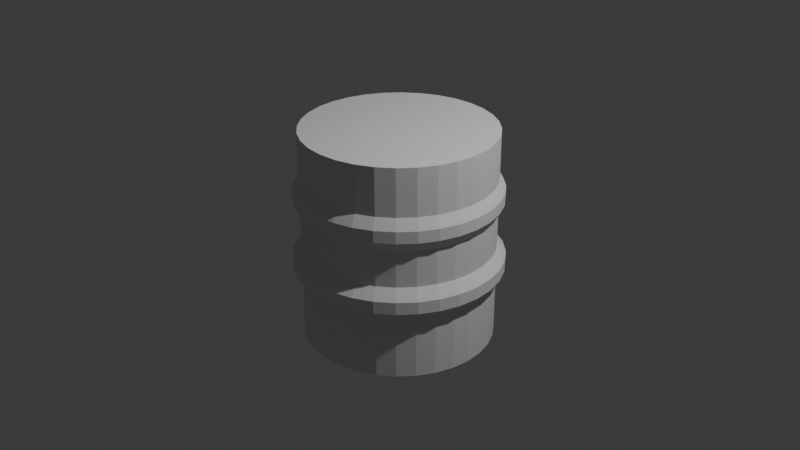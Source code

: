 # Source: Barrel.blend  (saved by Blender 4.0.36; exported with 4.5.12 LTS)
import bpy
from mathutils import Matrix  # noqa: F401  (used for matrix-valued properties, if any)

bpy.ops.wm.read_factory_settings(use_empty=True)
scene = bpy.context.scene
scene.name = 'Scene'

# ---- collections
col_collection = bpy.data.collections.new('Collection'); scene.collection.children.link(col_collection)

# ---- world
world_world = bpy.data.worlds.new('World'); scene.world = world_world
world_world.use_nodes = True; world_world.node_tree.nodes.clear()
_N = world_world.node_tree.nodes; _L = world_world.node_tree.links
n0 = _N.new('ShaderNodeOutputWorld'); n0.name = 'World Output'; n0.location = (300, 300)
n1 = _N.new('ShaderNodeBackground'); n1.name = 'Background'; n1.location = (10, 300)
n1.inputs[0].default_value = (0.05088, 0.05088, 0.05088, 1.0)
_L.new(n1.outputs[0], n0.inputs[0])
n0.is_active_output = True
world_world.color = (0.05088, 0.05088, 0.05088)
world_world.use_sun_shadow = False
world_world.sun_shadow_jitter_overblur = 0.0

# ---- cameras
cam_camera = bpy.data.cameras.new('Camera')
cam_camera.clip_end = 100.0
cam_camera.ortho_scale = 7.314

# ---- lights
light_light = bpy.data.lights.new('Light', 'POINT')
light_light.transmission_factor = 0.0
light_light.use_soft_falloff = False
light_light.energy = 1000.0
light_light.shadow_soft_size = 0.1
light_light.shadow_maximum_resolution = 0.006
light_light.use_absolute_resolution = True

# ---- meshes
me_cylinder = bpy.data.meshes.new('Cylinder')
me_cylinder.from_pydata([(0.0, 1.0, -1.237), (0.0, 1.0, 0.9923), (0.1951, 0.9808, -1.237), (0.1951, 0.9808, 0.9923), (0.3827, 0.9239, -1.237), (0.3827, 0.9239, 0.9923), (0.5556, 0.8315, -1.237), (0.5556, 0.8315, 0.9923), (0.7071, 0.7071, -1.237), (0.7071, 0.7071, 0.9923), (0.8315, 0.5556, -1.237), (0.8315, 0.5556, 0.9923), (0.9239, 0.3827, -1.237), (0.9239, 0.3827, 0.9923), (0.9808, 0.1951, -1.237), (0.9808, 0.1951, 0.9923), (1.0, 0.0, -1.237), (1.0, 0.0, 0.9923), (0.9808, -0.1951, -1.237), (0.9808, -0.1951, 0.9923), (0.9239, -0.3827, -1.237), (0.9239, -0.3827, 0.9923), (0.8315, -0.5556, -1.237), (0.8315, -0.5556, 0.9923), (0.7071, -0.7071, -1.237), (0.7071, -0.7071, 0.9923), (0.5556, -0.8315, -1.237), (0.5556, -0.8315, 0.9923), (0.3827, -0.9239, -1.237), (0.3827, -0.9239, 0.9923), (0.1951, -0.9808, -1.237), (0.1951, -0.9808, 0.9923), (0.0, -1.0, -1.237), (0.0, -1.0, 0.9923), (-0.1951, -0.9808, -1.237), (-0.1951, -0.9808, 0.9923), (-0.3827, -0.9239, -1.237), (-0.3827, -0.9239, 0.9923), (-0.5556, -0.8315, -1.237), (-0.5556, -0.8315, 0.9923), (-0.7071, -0.7071, -1.237), (-0.7071, -0.7071, 0.9923), (-0.8315, -0.5556, -1.237), (-0.8315, -0.5556, 0.9923), (-0.9239, -0.3827, -1.237), (-0.9239, -0.3827, 0.9923), (-0.9808, -0.1951, -1.237), (-0.9808, -0.1951, 0.9923), (-1.0, 0.0, -1.237), (-1.0, 0.0, 0.9923), (-0.9808, 0.1951, -1.237), (-0.9808, 0.1951, 0.9923), (-0.9239, 0.3827, -1.237), (-0.9239, 0.3827, 0.9923), (-0.8315, 0.5556, -1.237), (-0.8315, 0.5556, 0.9923), (-0.7071, 0.7071, -1.237), (-0.7071, 0.7071, 0.9923), (-0.5556, 0.8315, -1.237), (-0.5556, 0.8315, 0.9923), (-0.3827, 0.9239, -1.237), (-0.3827, 0.9239, 0.9923), (-0.1951, 0.9808, -1.237), (-0.1951, 0.9808, 0.9923), (0.0, 1.0, -0.5931), (0.0, 1.0, -0.2344), (0.0, 1.0, 0.1469), (0.0, 1.0, 0.4968), (0.1951, 0.9808, 0.4968), (0.1951, 0.9808, 0.1469), (0.1951, 0.9808, -0.2344), (0.1951, 0.9808, -0.5931), (0.3827, 0.9239, 0.4968), (0.3827, 0.9239, 0.1469), (0.3827, 0.9239, -0.2344), (0.3827, 0.9239, -0.5931), (0.5556, 0.8315, 0.4968), (0.5556, 0.8315, 0.1469), (0.5556, 0.8315, -0.2344), (0.5556, 0.8315, -0.5931), (0.7071, 0.7071, 0.4968), (0.7071, 0.7071, 0.1469), (0.7071, 0.7071, -0.2344), (0.7071, 0.7071, -0.5931), (0.8315, 0.5556, 0.4968), (0.8315, 0.5556, 0.1469), (0.8315, 0.5556, -0.2344), (0.8315, 0.5556, -0.5931), (0.9239, 0.3827, 0.4968), (0.9239, 0.3827, 0.1469), (0.9239, 0.3827, -0.2344), (0.9239, 0.3827, -0.5931), (0.9808, 0.1951, 0.4968), (0.9808, 0.1951, 0.1469), (0.9808, 0.1951, -0.2344), (0.9808, 0.1951, -0.5931), (1.0, 0.0, 0.4968), (1.0, 0.0, 0.1469), (1.0, 0.0, -0.2344), (1.0, 0.0, -0.5931), (0.9808, -0.1951, 0.4968), (0.9808, -0.1951, 0.1469), (0.9808, -0.1951, -0.2344), (0.9808, -0.1951, -0.5931), (0.9239, -0.3827, 0.4968), (0.9239, -0.3827, 0.1469), (0.9239, -0.3827, -0.2344), (0.9239, -0.3827, -0.5931), (0.8315, -0.5556, 0.4968), (0.8315, -0.5556, 0.1469), (0.8315, -0.5556, -0.2344), (0.8315, -0.5556, -0.5931), (0.7071, -0.7071, 0.4968), (0.7071, -0.7071, 0.1469), (0.7071, -0.7071, -0.2344), (0.7071, -0.7071, -0.5931), (0.5556, -0.8315, 0.4968), (0.5556, -0.8315, 0.1469), (0.5556, -0.8315, -0.2344), (0.5556, -0.8315, -0.5931), (0.3827, -0.9239, 0.4968), (0.3827, -0.9239, 0.1469), (0.3827, -0.9239, -0.2344), (0.3827, -0.9239, -0.5931), (0.1951, -0.9808, 0.4968), (0.1951, -0.9808, 0.1469), (0.1951, -0.9808, -0.2344), (0.1951, -0.9808, -0.5931), (0.0, -1.0, 0.4968), (0.0, -1.0, 0.1469), (0.0, -1.0, -0.2344), (0.0, -1.0, -0.5931), (-0.1951, -0.9808, 0.4968), (-0.1951, -0.9808, 0.1469), (-0.1951, -0.9808, -0.2344), (-0.1951, -0.9808, -0.5931), (-0.3827, -0.9239, 0.4968), (-0.3827, -0.9239, 0.1469), (-0.3827, -0.9239, -0.2344), (-0.3827, -0.9239, -0.5931), (-0.5556, -0.8315, 0.4968), (-0.5556, -0.8315, 0.1469), (-0.5556, -0.8315, -0.2344), (-0.5556, -0.8315, -0.5931), (-0.7071, -0.7071, 0.4968), (-0.7071, -0.7071, 0.1469), (-0.7071, -0.7071, -0.2344), (-0.7071, -0.7071, -0.5931), (-0.8315, -0.5556, 0.4968), (-0.8315, -0.5556, 0.1469), (-0.8315, -0.5556, -0.2344), (-0.8315, -0.5556, -0.5931), (-0.9239, -0.3827, 0.4968), (-0.9239, -0.3827, 0.1469), (-0.9239, -0.3827, -0.2344), (-0.9239, -0.3827, -0.5931), (-0.9808, -0.1951, 0.4968), (-0.9808, -0.1951, 0.1469), (-0.9808, -0.1951, -0.2344), (-0.9808, -0.1951, -0.5931), (-1.0, 0.0, 0.4968), (-1.0, 0.0, 0.1469), (-1.0, 0.0, -0.2344), (-1.0, 0.0, -0.5931), (-0.9808, 0.1951, 0.4968), (-0.9808, 0.1951, 0.1469), (-0.9808, 0.1951, -0.2344), (-0.9808, 0.1951, -0.5931), (-0.9239, 0.3827, 0.4968), (-0.9239, 0.3827, 0.1469), (-0.9239, 0.3827, -0.2344), (-0.9239, 0.3827, -0.5931), (-0.8315, 0.5556, 0.4968), (-0.8315, 0.5556, 0.1469), (-0.8315, 0.5556, -0.2344), (-0.8315, 0.5556, -0.5931), (-0.7071, 0.7071, 0.4968), (-0.7071, 0.7071, 0.1469), (-0.7071, 0.7071, -0.2344), (-0.7071, 0.7071, -0.5931), (-0.5556, 0.8315, 0.4968), (-0.5556, 0.8315, 0.1469), (-0.5556, 0.8315, -0.2344), (-0.5556, 0.8315, -0.5931), (-0.3827, 0.9239, 0.4968), (-0.3827, 0.9239, 0.1469), (-0.3827, 0.9239, -0.2344), (-0.3827, 0.9239, -0.5931), (-0.1951, 0.9808, 0.4968), (-0.1951, 0.9808, 0.1469), (-0.1951, 0.9808, -0.2344), (-0.1951, 0.9808, -0.5931), (-1.114e-09, 1.092, -0.4791), (-1.114e-09, 1.092, -0.3485), (0.213, 1.071, -0.3485), (0.213, 1.071, -0.4791), (0.4179, 1.009, -0.3485), (0.4179, 1.009, -0.4791), (0.6067, 0.908, -0.3485), (0.6067, 0.908, -0.4791), (0.7722, 0.7722, -0.3485), (0.7722, 0.7722, -0.4791), (0.908, 0.6067, -0.3485), (0.908, 0.6067, -0.4791), (1.009, 0.4179, -0.3485), (1.009, 0.4179, -0.4791), (1.071, 0.213, -0.3485), (1.071, 0.213, -0.4791), (1.092, -1.714e-10, -0.3485), (1.092, -1.714e-10, -0.4791), (1.071, -0.213, -0.3485), (1.071, -0.213, -0.4791), (1.009, -0.4179, -0.3485), (1.009, -0.4179, -0.4791), (0.908, -0.6067, -0.3485), (0.908, -0.6067, -0.4791), (0.7722, -0.7722, -0.3485), (0.7722, -0.7722, -0.4791), (0.6067, -0.908, -0.3485), (0.6067, -0.908, -0.4791), (0.4179, -1.009, -0.3485), (0.4179, -1.009, -0.4791), (0.213, -1.071, -0.3485), (0.213, -1.071, -0.4791), (-1.114e-09, -1.092, -0.3485), (-1.114e-09, -1.092, -0.4791), (-0.213, -1.071, -0.3485), (-0.213, -1.071, -0.4791), (-0.4179, -1.009, -0.3485), (-0.4179, -1.009, -0.4791), (-0.6067, -0.908, -0.3485), (-0.6067, -0.908, -0.4791), (-0.7722, -0.7722, -0.3485), (-0.7722, -0.7722, -0.4791), (-0.908, -0.6067, -0.3485), (-0.908, -0.6067, -0.4791), (-1.009, -0.4179, -0.3485), (-1.009, -0.4179, -0.4791), (-1.071, -0.213, -0.3485), (-1.071, -0.213, -0.4791), (-1.092, -1.714e-10, -0.3485), (-1.092, -1.714e-10, -0.4791), (-1.071, 0.213, -0.3485), (-1.071, 0.213, -0.4791), (-1.009, 0.4179, -0.3485), (-1.009, 0.4179, -0.4791), (-0.908, 0.6067, -0.3485), (-0.908, 0.6067, -0.4791), (-0.7722, 0.7722, -0.3485), (-0.7722, 0.7722, -0.4791), (-0.6067, 0.908, -0.3485), (-0.6067, 0.908, -0.4791), (-0.4179, 1.009, -0.3485), (-0.4179, 1.009, -0.4791), (-0.213, 1.071, -0.3485), (-0.213, 1.071, -0.4791), (-7.963e-10, 1.066, 0.2597), (-7.963e-10, 1.066, 0.384), (0.2079, 1.045, 0.384), (0.2079, 1.045, 0.2597), (0.4079, 0.9846, 0.384), (0.4079, 0.9846, 0.2597), (0.5921, 0.8862, 0.384), (0.5921, 0.8862, 0.2597), (0.7536, 0.7536, 0.384), (0.7536, 0.7536, 0.2597), (0.8862, 0.5921, 0.384), (0.8862, 0.5921, 0.2597), (0.9846, 0.4079, 0.384), (0.9846, 0.4079, 0.2597), (1.045, 0.2079, 0.384), (1.045, 0.2079, 0.2597), (1.066, -1.225e-10, 0.384), (1.066, -1.225e-10, 0.2597), (1.045, -0.2079, 0.384), (1.045, -0.2079, 0.2597), (0.9846, -0.4079, 0.384), (0.9846, -0.4079, 0.2597), (0.8862, -0.5921, 0.384), (0.8862, -0.5921, 0.2597), (0.7536, -0.7536, 0.384), (0.7536, -0.7536, 0.2597), (0.5921, -0.8862, 0.384), (0.5921, -0.8862, 0.2597), (0.4079, -0.9846, 0.384), (0.4079, -0.9846, 0.2597), (0.2079, -1.045, 0.384), (0.2079, -1.045, 0.2597), (-7.963e-10, -1.066, 0.384), (-7.963e-10, -1.066, 0.2597), (-0.2079, -1.045, 0.384), (-0.2079, -1.045, 0.2597), (-0.4079, -0.9846, 0.384), (-0.4079, -0.9846, 0.2597), (-0.5921, -0.8862, 0.384), (-0.5921, -0.8862, 0.2597), (-0.7536, -0.7536, 0.384), (-0.7536, -0.7536, 0.2597), (-0.8862, -0.5921, 0.384), (-0.8862, -0.5921, 0.2597), (-0.9846, -0.4079, 0.384), (-0.9846, -0.4079, 0.2597), (-1.045, -0.2079, 0.384), (-1.045, -0.2079, 0.2597), (-1.066, -1.225e-10, 0.384), (-1.066, -1.225e-10, 0.2597), (-1.045, 0.2079, 0.384), (-1.045, 0.2079, 0.2597), (-0.9846, 0.4079, 0.384), (-0.9846, 0.4079, 0.2597), (-0.8862, 0.5921, 0.384), (-0.8862, 0.5921, 0.2597), (-0.7536, 0.7536, 0.384), (-0.7536, 0.7536, 0.2597), (-0.5921, 0.8862, 0.384), (-0.5921, 0.8862, 0.2597), (-0.4079, 0.9846, 0.384), (-0.4079, 0.9846, 0.2597), (-0.2079, 1.045, 0.384), (-0.2079, 1.045, 0.2597)], [], [(67, 1, 3, 68), (68, 3, 5, 72), (72, 5, 7, 76), (76, 7, 9, 80), (80, 9, 11, 84), (84, 11, 13, 88), (88, 13, 15, 92), (92, 15, 17, 96), (96, 17, 19, 100), (100, 19, 21, 104), (104, 21, 23, 108), (108, 23, 25, 112), (112, 25, 27, 116), (116, 27, 29, 120), (120, 29, 31, 124), (124, 31, 33, 128), (128, 33, 35, 132), (132, 35, 37, 136), (136, 37, 39, 140), (140, 39, 41, 144), (144, 41, 43, 148), (148, 43, 45, 152), (152, 45, 47, 156), (156, 47, 49, 160), (160, 49, 51, 164), (164, 51, 53, 168), (168, 53, 55, 172), (172, 55, 57, 176), (176, 57, 59, 180), (180, 59, 61, 184), (3, 1, 63, 61, 59, 57, 55, 53, 51, 49, 47, 45, 43, 41, 39, 37, 35, 33, 31, 29, 27, 25, 23, 21, 19, 17, 15, 13, 11, 9, 7, 5), (184, 61, 63, 188), (188, 63, 1, 67), (0, 2, 4, 6, 8, 10, 12, 14, 16, 18, 20, 22, 24, 26, 28, 30, 32, 34, 36, 38, 40, 42, 44, 46, 48, 50, 52, 54, 56, 58, 60, 62), (62, 191, 64, 0), (254, 190, 65, 193), (190, 189, 66, 65), (318, 188, 67, 257), (60, 187, 191, 62), (252, 186, 190, 254), (186, 185, 189, 190), (316, 184, 188, 318), (58, 183, 187, 60), (250, 182, 186, 252), (182, 181, 185, 186), (314, 180, 184, 316), (56, 179, 183, 58), (248, 178, 182, 250), (178, 177, 181, 182), (312, 176, 180, 314), (54, 175, 179, 56), (246, 174, 178, 248), (174, 173, 177, 178), (310, 172, 176, 312), (52, 171, 175, 54), (244, 170, 174, 246), (170, 169, 173, 174), (308, 168, 172, 310), (50, 167, 171, 52), (242, 166, 170, 244), (166, 165, 169, 170), (306, 164, 168, 308), (48, 163, 167, 50), (240, 162, 166, 242), (162, 161, 165, 166), (304, 160, 164, 306), (46, 159, 163, 48), (238, 158, 162, 240), (158, 157, 161, 162), (302, 156, 160, 304), (44, 155, 159, 46), (236, 154, 158, 238), (154, 153, 157, 158), (300, 152, 156, 302), (42, 151, 155, 44), (234, 150, 154, 236), (150, 149, 153, 154), (298, 148, 152, 300), (40, 147, 151, 42), (232, 146, 150, 234), (146, 145, 149, 150), (296, 144, 148, 298), (38, 143, 147, 40), (230, 142, 146, 232), (142, 141, 145, 146), (294, 140, 144, 296), (36, 139, 143, 38), (228, 138, 142, 230), (138, 137, 141, 142), (292, 136, 140, 294), (34, 135, 139, 36), (226, 134, 138, 228), (134, 133, 137, 138), (290, 132, 136, 292), (32, 131, 135, 34), (224, 130, 134, 226), (130, 129, 133, 134), (288, 128, 132, 290), (30, 127, 131, 32), (222, 126, 130, 224), (126, 125, 129, 130), (286, 124, 128, 288), (28, 123, 127, 30), (220, 122, 126, 222), (122, 121, 125, 126), (284, 120, 124, 286), (26, 119, 123, 28), (218, 118, 122, 220), (118, 117, 121, 122), (282, 116, 120, 284), (24, 115, 119, 26), (216, 114, 118, 218), (114, 113, 117, 118), (280, 112, 116, 282), (22, 111, 115, 24), (214, 110, 114, 216), (110, 109, 113, 114), (278, 108, 112, 280), (20, 107, 111, 22), (212, 106, 110, 214), (106, 105, 109, 110), (276, 104, 108, 278), (18, 103, 107, 20), (210, 102, 106, 212), (102, 101, 105, 106), (274, 100, 104, 276), (16, 99, 103, 18), (208, 98, 102, 210), (98, 97, 101, 102), (272, 96, 100, 274), (14, 95, 99, 16), (206, 94, 98, 208), (94, 93, 97, 98), (270, 92, 96, 272), (12, 91, 95, 14), (204, 90, 94, 206), (90, 89, 93, 94), (268, 88, 92, 270), (10, 87, 91, 12), (202, 86, 90, 204), (86, 85, 89, 90), (266, 84, 88, 268), (8, 83, 87, 10), (200, 82, 86, 202), (82, 81, 85, 86), (264, 80, 84, 266), (6, 79, 83, 8), (198, 78, 82, 200), (78, 77, 81, 82), (262, 76, 80, 264), (4, 75, 79, 6), (196, 74, 78, 198), (74, 73, 77, 78), (260, 72, 76, 262), (2, 71, 75, 4), (194, 70, 74, 196), (70, 69, 73, 74), (258, 68, 72, 260), (0, 64, 71, 2), (193, 65, 70, 194), (65, 66, 69, 70), (257, 67, 68, 258), (64, 192, 195, 71), (192, 193, 194, 195), (71, 195, 197, 75), (195, 194, 196, 197), (75, 197, 199, 79), (197, 196, 198, 199), (79, 199, 201, 83), (199, 198, 200, 201), (83, 201, 203, 87), (201, 200, 202, 203), (87, 203, 205, 91), (203, 202, 204, 205), (91, 205, 207, 95), (205, 204, 206, 207), (95, 207, 209, 99), (207, 206, 208, 209), (99, 209, 211, 103), (209, 208, 210, 211), (103, 211, 213, 107), (211, 210, 212, 213), (107, 213, 215, 111), (213, 212, 214, 215), (111, 215, 217, 115), (215, 214, 216, 217), (115, 217, 219, 119), (217, 216, 218, 219), (119, 219, 221, 123), (219, 218, 220, 221), (123, 221, 223, 127), (221, 220, 222, 223), (127, 223, 225, 131), (223, 222, 224, 225), (131, 225, 227, 135), (225, 224, 226, 227), (135, 227, 229, 139), (227, 226, 228, 229), (139, 229, 231, 143), (229, 228, 230, 231), (143, 231, 233, 147), (231, 230, 232, 233), (147, 233, 235, 151), (233, 232, 234, 235), (151, 235, 237, 155), (235, 234, 236, 237), (155, 237, 239, 159), (237, 236, 238, 239), (159, 239, 241, 163), (239, 238, 240, 241), (163, 241, 243, 167), (241, 240, 242, 243), (167, 243, 245, 171), (243, 242, 244, 245), (171, 245, 247, 175), (245, 244, 246, 247), (175, 247, 249, 179), (247, 246, 248, 249), (179, 249, 251, 183), (249, 248, 250, 251), (183, 251, 253, 187), (251, 250, 252, 253), (187, 253, 255, 191), (253, 252, 254, 255), (191, 255, 192, 64), (255, 254, 193, 192), (66, 256, 259, 69), (256, 257, 258, 259), (69, 259, 261, 73), (259, 258, 260, 261), (73, 261, 263, 77), (261, 260, 262, 263), (77, 263, 265, 81), (263, 262, 264, 265), (81, 265, 267, 85), (265, 264, 266, 267), (85, 267, 269, 89), (267, 266, 268, 269), (89, 269, 271, 93), (269, 268, 270, 271), (93, 271, 273, 97), (271, 270, 272, 273), (97, 273, 275, 101), (273, 272, 274, 275), (101, 275, 277, 105), (275, 274, 276, 277), (105, 277, 279, 109), (277, 276, 278, 279), (109, 279, 281, 113), (279, 278, 280, 281), (113, 281, 283, 117), (281, 280, 282, 283), (117, 283, 285, 121), (283, 282, 284, 285), (121, 285, 287, 125), (285, 284, 286, 287), (125, 287, 289, 129), (287, 286, 288, 289), (129, 289, 291, 133), (289, 288, 290, 291), (133, 291, 293, 137), (291, 290, 292, 293), (137, 293, 295, 141), (293, 292, 294, 295), (141, 295, 297, 145), (295, 294, 296, 297), (145, 297, 299, 149), (297, 296, 298, 299), (149, 299, 301, 153), (299, 298, 300, 301), (153, 301, 303, 157), (301, 300, 302, 303), (157, 303, 305, 161), (303, 302, 304, 305), (161, 305, 307, 165), (305, 304, 306, 307), (165, 307, 309, 169), (307, 306, 308, 309), (169, 309, 311, 173), (309, 308, 310, 311), (173, 311, 313, 177), (311, 310, 312, 313), (177, 313, 315, 181), (313, 312, 314, 315), (181, 315, 317, 185), (315, 314, 316, 317), (185, 317, 319, 189), (317, 316, 318, 319), (189, 319, 256, 66), (319, 318, 257, 256)])
_uv = me_cylinder.uv_layers.new(name='UVMap')
_uv.uv.foreach_set('vector', [1.0, 0.8914, 1.0, 1.0, 0.9688, 1.0, 0.9688, 0.8914, 0.9688, 0.8914, 0.9688, 1.0, 0.9375, 1.0, 0.9375, 0.8914, 0.9375, 0.8914, 0.9375, 1.0, 0.9062, 1.0, 0.9062, 0.8914, 0.9062, 0.8914, 0.9062, 1.0, 0.875, 1.0, 0.875, 0.8914, 0.875, 0.8914, 0.875, 1.0, 0.8438, 1.0, 0.8438, 0.8914, 0.8438, 0.8914, 0.8438, 1.0, 0.8125, 1.0, 0.8125, 0.8914, 0.8125, 0.8914, 0.8125, 1.0, 0.7812, 1.0, 0.7812, 0.8914, 0.7812, 0.8914, 0.7812, 1.0, 0.75, 1.0, 0.75, 0.8914, 0.75, 0.8914, 0.75, 1.0, 0.7188, 1.0, 0.7188, 0.8914, 0.7188, 0.8914, 0.7188, 1.0, 0.6875, 1.0, 0.6875, 0.8914, 0.6875, 0.8914, 0.6875, 1.0, 0.6562, 1.0, 0.6563, 0.8914, 0.6563, 0.8914, 0.6562, 1.0, 0.625, 1.0, 0.625, 0.8914, 0.625, 0.8914, 0.625, 1.0, 0.5938, 1.0, 0.5938, 0.8914, 0.5938, 0.8914, 0.5938, 1.0, 0.5625, 1.0, 0.5625, 0.8914, 0.5625, 0.8914, 0.5625, 1.0, 0.5312, 1.0, 0.5312, 0.8914, 0.5312, 0.8914, 0.5312, 1.0, 0.5, 1.0, 0.5, 0.8914, 0.5, 0.8914, 0.5, 1.0, 0.4688, 1.0, 0.4688, 0.8914, 0.4688, 0.8914, 0.4688, 1.0, 0.4375, 1.0, 0.4375, 0.8914, 0.4375, 0.8914, 0.4375, 1.0, 0.4062, 1.0, 0.4063, 0.8914, 0.4063, 0.8914, 0.4062, 1.0, 0.375, 1.0, 0.375, 0.8914, 0.375, 0.8914, 0.375, 1.0, 0.3438, 1.0, 0.3438, 0.8914, 0.3438, 0.8914, 0.3438, 1.0, 0.3125, 1.0, 0.3125, 0.8914, 0.3125, 0.8914, 0.3125, 1.0, 0.2812, 1.0, 0.2812, 0.8914, 0.2812, 0.8914, 0.2812, 1.0, 0.25, 1.0, 0.25, 0.8914, 0.25, 0.8914, 0.25, 1.0, 0.2188, 1.0, 0.2188, 0.8914, 0.2188, 0.8914, 0.2188, 1.0, 0.1875, 1.0, 0.1875, 0.8914, 0.1875, 0.8914, 0.1875, 1.0, 0.1562, 1.0, 0.1562, 0.8914, 0.1562, 0.8914, 0.1562, 1.0, 0.125, 1.0, 0.125, 0.8914, 0.125, 0.8914, 0.125, 1.0, 0.09375, 1.0, 0.09375, 0.8914, 0.09375, 0.8914, 0.09375, 1.0, 0.0625, 1.0, 0.0625, 0.8914, 0.2968, 0.4854, 0.25, 0.49, 0.2032, 0.4854, 0.1582, 0.4717, 0.1167, 0.4496, 0.08029, 0.4197, 0.05045, 0.3833, 0.02827, 0.3418, 0.01461, 0.2968, 0.01, 0.25, 0.01461, 0.2032, 0.02827, 0.1582, 0.05045, 0.1167, 0.08029, 0.08029, 0.1167, 0.05045, 0.1582, 0.02827, 0.2032, 0.01461, 0.25, 0.01, 0.2968, 0.01461, 0.3418, 0.02827, 0.3833, 0.05045, 0.4197, 0.08029, 0.4496, 0.1167, 0.4717, 0.1582, 0.4854, 0.2032, 0.49, 0.25, 0.4854, 0.2968, 0.4717, 0.3418, 0.4496, 0.3833, 0.4197, 0.4197, 0.3833, 0.4496, 0.3418, 0.4717, 0.0625, 0.8914, 0.0625, 1.0, 0.03125, 1.0, 0.03125, 0.8914, 0.03125, 0.8914, 0.03125, 1.0, 0.0, 1.0, 0.0, 0.8914, 0.75, 0.49, 0.7968, 0.4854, 0.8418, 0.4717, 0.8833, 0.4496, 0.9197, 0.4197, 0.9496, 0.3833, 0.9717, 0.3418, 0.9854, 0.2968, 0.99, 0.25, 0.9854, 0.2032, 0.9717, 0.1582, 0.9496, 0.1167, 0.9197, 0.08029, 0.8833, 0.05045, 0.8418, 0.02827, 0.7968, 0.01461, 0.75, 0.01, 0.7032, 0.01461, 0.6582, 0.02827, 0.6167, 0.05045, 0.5803, 0.08029, 0.5504, 0.1167, 0.5283, 0.1582, 0.5146, 0.2032, 0.51, 0.25, 0.5146, 0.2968, 0.5283, 0.3418, 0.5504, 0.3833, 0.5803, 0.4197, 0.6167, 0.4496, 0.6582, 0.4717, 0.7032, 0.4854, 0.03125, 0.5, 0.03125, 0.5914, 0.0, 0.5914, 0.0, 0.5, 0.03125, 0.6581, 0.03125, 0.6914, 0.0, 0.6914, 0.0, 0.6581, 0.03125, 0.6914, 0.03125, 0.7914, 0.0, 0.7914, 0.0, 0.6914, 0.03125, 0.8581, 0.03125, 0.8914, 0.0, 0.8914, 0.0, 0.8581, 0.0625, 0.5, 0.0625, 0.5914, 0.03125, 0.5914, 0.03125, 0.5, 0.0625, 0.6581, 0.0625, 0.6914, 0.03125, 0.6914, 0.03125, 0.6581, 0.0625, 0.6914, 0.0625, 0.7914, 0.03125, 0.7914, 0.03125, 0.6914, 0.0625, 0.8581, 0.0625, 0.8914, 0.03125, 0.8914, 0.03125, 0.8581, 0.09375, 0.5, 0.09375, 0.5914, 0.0625, 0.5914, 0.0625, 0.5, 0.09375, 0.6581, 0.09375, 0.6914, 0.0625, 0.6914, 0.0625, 0.6581, 0.09375, 0.6914, 0.09375, 0.7914, 0.0625, 0.7914, 0.0625, 0.6914, 0.09375, 0.8581, 0.09375, 0.8914, 0.0625, 0.8914, 0.0625, 0.8581, 0.125, 0.5, 0.125, 0.5914, 0.09375, 0.5914, 0.09375, 0.5, 0.125, 0.6581, 0.125, 0.6914, 0.09375, 0.6914, 0.09375, 0.6581, 0.125, 0.6914, 0.125, 0.7914, 0.09375, 0.7914, 0.09375, 0.6914, 0.125, 0.8581, 0.125, 0.8914, 0.09375, 0.8914, 0.09375, 0.8581, 0.1562, 0.5, 0.1562, 0.5914, 0.125, 0.5914, 0.125, 0.5, 0.1562, 0.6581, 0.1562, 0.6914, 0.125, 0.6914, 0.125, 0.6581, 0.1562, 0.6914, 0.1562, 0.7914, 0.125, 0.7914, 0.125, 0.6914, 0.1562, 0.8581, 0.1562, 0.8914, 0.125, 0.8914, 0.125, 0.8581, 0.1875, 0.5, 0.1875, 0.5914, 0.1562, 0.5914, 0.1562, 0.5, 0.1875, 0.6581, 0.1875, 0.6914, 0.1562, 0.6914, 0.1562, 0.6581, 0.1875, 0.6914, 0.1875, 0.7914, 0.1562, 0.7914, 0.1562, 0.6914, 0.1875, 0.8581, 0.1875, 0.8914, 0.1562, 0.8914, 0.1562, 0.8581, 0.2188, 0.5, 0.2188, 0.5914, 0.1875, 0.5914, 0.1875, 0.5, 0.2188, 0.6581, 0.2188, 0.6914, 0.1875, 0.6914, 0.1875, 0.6581, 0.2188, 0.6914, 0.2188, 0.7914, 0.1875, 0.7914, 0.1875, 0.6914, 0.2188, 0.8581, 0.2188, 0.8914, 0.1875, 0.8914, 0.1875, 0.8581, 0.25, 0.5, 0.25, 0.5914, 0.2188, 0.5914, 0.2188, 0.5, 0.25, 0.6581, 0.25, 0.6914, 0.2188, 0.6914, 0.2188, 0.6581, 0.25, 0.6914, 0.25, 0.7914, 0.2188, 0.7914, 0.2188, 0.6914, 0.25, 0.8581, 0.25, 0.8914, 0.2188, 0.8914, 0.2188, 0.8581, 0.2812, 0.5, 0.2812, 0.5914, 0.25, 0.5914, 0.25, 0.5, 0.2812, 0.6581, 0.2812, 0.6914, 0.25, 0.6914, 0.25, 0.6581, 0.2812, 0.6914, 0.2812, 0.7914, 0.25, 0.7914, 0.25, 0.6914, 0.2812, 0.8581, 0.2812, 0.8914, 0.25, 0.8914, 0.25, 0.8581, 0.3125, 0.5, 0.3125, 0.5914, 0.2812, 0.5914, 0.2812, 0.5, 0.3125, 0.6581, 0.3125, 0.6914, 0.2812, 0.6914, 0.2812, 0.6581, 0.3125, 0.6914, 0.3125, 0.7914, 0.2812, 0.7914, 0.2812, 0.6914, 0.3125, 0.8581, 0.3125, 0.8914, 0.2812, 0.8914, 0.2812, 0.8581, 0.3438, 0.5, 0.3438, 0.5914, 0.3125, 0.5914, 0.3125, 0.5, 0.3438, 0.6581, 0.3438, 0.6914, 0.3125, 0.6914, 0.3125, 0.6581, 0.3438, 0.6914, 0.3438, 0.7914, 0.3125, 0.7914, 0.3125, 0.6914, 0.3438, 0.8581, 0.3438, 0.8914, 0.3125, 0.8914, 0.3125, 0.8581, 0.375, 0.5, 0.375, 0.5914, 0.3438, 0.5914, 0.3438, 0.5, 0.375, 0.6581, 0.375, 0.6914, 0.3438, 0.6914, 0.3438, 0.6581, 0.375, 0.6914, 0.375, 0.7914, 0.3438, 0.7914, 0.3438, 0.6914, 0.375, 0.8581, 0.375, 0.8914, 0.3438, 0.8914, 0.3438, 0.8581, 0.4062, 0.5, 0.4062, 0.5914, 0.375, 0.5914, 0.375, 0.5, 0.4062, 0.6581, 0.4062, 0.6914, 0.375, 0.6914, 0.375, 0.6581, 0.4062, 0.6914, 0.4063, 0.7914, 0.375, 0.7914, 0.375, 0.6914, 0.4063, 0.8581, 0.4063, 0.8914, 0.375, 0.8914, 0.375, 0.8581, 0.4375, 0.5, 0.4375, 0.5914, 0.4062, 0.5914, 0.4062, 0.5, 0.4375, 0.6581, 0.4375, 0.6914, 0.4062, 0.6914, 0.4062, 0.6581, 0.4375, 0.6914, 0.4375, 0.7914, 0.4063, 0.7914, 0.4062, 0.6914, 0.4375, 0.8581, 0.4375, 0.8914, 0.4063, 0.8914, 0.4063, 0.8581, 0.4688, 0.5, 0.4688, 0.5914, 0.4375, 0.5914, 0.4375, 0.5, 0.4687, 0.6581, 0.4687, 0.6914, 0.4375, 0.6914, 0.4375, 0.6581, 0.4687, 0.6914, 0.4688, 0.7914, 0.4375, 0.7914, 0.4375, 0.6914, 0.4687, 0.8581, 0.4688, 0.8914, 0.4375, 0.8914, 0.4375, 0.8581, 0.5, 0.5, 0.5, 0.5914, 0.4688, 0.5914, 0.4688, 0.5, 0.5, 0.6581, 0.5, 0.6914, 0.4687, 0.6914, 0.4687, 0.6581, 0.5, 0.6914, 0.5, 0.7914, 0.4688, 0.7914, 0.4687, 0.6914, 0.5, 0.8581, 0.5, 0.8914, 0.4688, 0.8914, 0.4687, 0.8581, 0.5312, 0.5, 0.5312, 0.5914, 0.5, 0.5914, 0.5, 0.5, 0.5312, 0.6581, 0.5312, 0.6914, 0.5, 0.6914, 0.5, 0.6581, 0.5312, 0.6914, 0.5312, 0.7914, 0.5, 0.7914, 0.5, 0.6914, 0.5312, 0.8581, 0.5312, 0.8914, 0.5, 0.8914, 0.5, 0.8581, 0.5625, 0.5, 0.5625, 0.5914, 0.5312, 0.5914, 0.5312, 0.5, 0.5625, 0.6581, 0.5625, 0.6914, 0.5312, 0.6914, 0.5312, 0.6581, 0.5625, 0.6914, 0.5625, 0.7914, 0.5312, 0.7914, 0.5312, 0.6914, 0.5625, 0.8581, 0.5625, 0.8914, 0.5312, 0.8914, 0.5312, 0.8581, 0.5938, 0.5, 0.5938, 0.5914, 0.5625, 0.5914, 0.5625, 0.5, 0.5938, 0.6581, 0.5938, 0.6914, 0.5625, 0.6914, 0.5625, 0.6581, 0.5938, 0.6914, 0.5938, 0.7914, 0.5625, 0.7914, 0.5625, 0.6914, 0.5938, 0.8581, 0.5938, 0.8914, 0.5625, 0.8914, 0.5625, 0.8581, 0.625, 0.5, 0.625, 0.5914, 0.5938, 0.5914, 0.5938, 0.5, 0.625, 0.6581, 0.625, 0.6914, 0.5938, 0.6914, 0.5938, 0.6581, 0.625, 0.6914, 0.625, 0.7914, 0.5938, 0.7914, 0.5938, 0.6914, 0.625, 0.8581, 0.625, 0.8914, 0.5938, 0.8914, 0.5938, 0.8581, 0.6562, 0.5, 0.6562, 0.5914, 0.625, 0.5914, 0.625, 0.5, 0.6562, 0.6581, 0.6562, 0.6914, 0.625, 0.6914, 0.625, 0.6581, 0.6562, 0.6914, 0.6563, 0.7914, 0.625, 0.7914, 0.625, 0.6914, 0.6563, 0.8581, 0.6563, 0.8914, 0.625, 0.8914, 0.625, 0.8581, 0.6875, 0.5, 0.6875, 0.5914, 0.6562, 0.5914, 0.6562, 0.5, 0.6875, 0.6581, 0.6875, 0.6914, 0.6562, 0.6914, 0.6562, 0.6581, 0.6875, 0.6914, 0.6875, 0.7914, 0.6563, 0.7914, 0.6562, 0.6914, 0.6875, 0.8581, 0.6875, 0.8914, 0.6563, 0.8914, 0.6563, 0.8581, 0.7188, 0.5, 0.7188, 0.5914, 0.6875, 0.5914, 0.6875, 0.5, 0.7188, 0.6581, 0.7188, 0.6914, 0.6875, 0.6914, 0.6875, 0.6581, 0.7188, 0.6914, 0.7188, 0.7914, 0.6875, 0.7914, 0.6875, 0.6914, 0.7188, 0.8581, 0.7188, 0.8914, 0.6875, 0.8914, 0.6875, 0.8581, 0.75, 0.5, 0.75, 0.5914, 0.7188, 0.5914, 0.7188, 0.5, 0.75, 0.6581, 0.75, 0.6914, 0.7188, 0.6914, 0.7188, 0.6581, 0.75, 0.6914, 0.75, 0.7914, 0.7188, 0.7914, 0.7188, 0.6914, 0.75, 0.8581, 0.75, 0.8914, 0.7188, 0.8914, 0.7188, 0.8581, 0.7812, 0.5, 0.7812, 0.5914, 0.75, 0.5914, 0.75, 0.5, 0.7812, 0.6581, 0.7812, 0.6914, 0.75, 0.6914, 0.75, 0.6581, 0.7812, 0.6914, 0.7812, 0.7914, 0.75, 0.7914, 0.75, 0.6914, 0.7812, 0.8581, 0.7812, 0.8914, 0.75, 0.8914, 0.75, 0.8581, 0.8125, 0.5, 0.8125, 0.5914, 0.7812, 0.5914, 0.7812, 0.5, 0.8125, 0.6581, 0.8125, 0.6914, 0.7812, 0.6914, 0.7812, 0.6581, 0.8125, 0.6914, 0.8125, 0.7914, 0.7812, 0.7914, 0.7812, 0.6914, 0.8125, 0.8581, 0.8125, 0.8914, 0.7812, 0.8914, 0.7812, 0.8581, 0.8438, 0.5, 0.8438, 0.5914, 0.8125, 0.5914, 0.8125, 0.5, 0.8438, 0.6581, 0.8437, 0.6914, 0.8125, 0.6914, 0.8125, 0.6581, 0.8437, 0.6914, 0.8438, 0.7914, 0.8125, 0.7914, 0.8125, 0.6914, 0.8437, 0.8581, 0.8438, 0.8914, 0.8125, 0.8914, 0.8125, 0.8581, 0.875, 0.5, 0.875, 0.5914, 0.8438, 0.5914, 0.8438, 0.5, 0.875, 0.6581, 0.875, 0.6914, 0.8437, 0.6914, 0.8438, 0.6581, 0.875, 0.6914, 0.875, 0.7914, 0.8438, 0.7914, 0.8437, 0.6914, 0.875, 0.8581, 0.875, 0.8914, 0.8438, 0.8914, 0.8437, 0.8581, 0.9062, 0.5, 0.9062, 0.5914, 0.875, 0.5914, 0.875, 0.5, 0.9062, 0.6581, 0.9062, 0.6914, 0.875, 0.6914, 0.875, 0.6581, 0.9062, 0.6914, 0.9062, 0.7914, 0.875, 0.7914, 0.875, 0.6914, 0.9062, 0.8581, 0.9062, 0.8914, 0.875, 0.8914, 0.875, 0.8581, 0.9375, 0.5, 0.9375, 0.5914, 0.9062, 0.5914, 0.9062, 0.5, 0.9375, 0.6581, 0.9375, 0.6914, 0.9062, 0.6914, 0.9062, 0.6581, 0.9375, 0.6914, 0.9375, 0.7914, 0.9062, 0.7914, 0.9062, 0.6914, 0.9375, 0.8581, 0.9375, 0.8914, 0.9062, 0.8914, 0.9062, 0.8581, 0.9688, 0.5, 0.9688, 0.5914, 0.9375, 0.5914, 0.9375, 0.5, 0.9688, 0.6581, 0.9688, 0.6914, 0.9375, 0.6914, 0.9375, 0.6581, 0.9688, 0.6914, 0.9688, 0.7914, 0.9375, 0.7914, 0.9375, 0.6914, 0.9688, 0.8581, 0.9688, 0.8914, 0.9375, 0.8914, 0.9375, 0.8581, 1.0, 0.5, 1.0, 0.5914, 0.9688, 0.5914, 0.9688, 0.5, 1.0, 0.6581, 1.0, 0.6914, 0.9688, 0.6914, 0.9688, 0.6581, 1.0, 0.6914, 1.0, 0.7914, 0.9688, 0.7914, 0.9688, 0.6914, 1.0, 0.8581, 1.0, 0.8914, 0.9688, 0.8914, 0.9688, 0.8581, 1.0, 0.5914, 1.0, 0.6247, 0.9688, 0.6247, 0.9688, 0.5914, 1.0, 0.6247, 1.0, 0.6581, 0.9688, 0.6581, 0.9688, 0.6247, 0.9688, 0.5914, 0.9688, 0.6247, 0.9375, 0.6247, 0.9375, 0.5914, 0.9688, 0.6247, 0.9688, 0.6581, 0.9375, 0.6581, 0.9375, 0.6247, 0.9375, 0.5914, 0.9375, 0.6247, 0.9062, 0.6247, 0.9062, 0.5914, 0.9375, 0.6247, 0.9375, 0.6581, 0.9062, 0.6581, 0.9062, 0.6247, 0.9062, 0.5914, 0.9062, 0.6247, 0.875, 0.6247, 0.875, 0.5914, 0.9062, 0.6247, 0.9062, 0.6581, 0.875, 0.6581, 0.875, 0.6247, 0.875, 0.5914, 0.875, 0.6247, 0.8438, 0.6247, 0.8438, 0.5914, 0.875, 0.6247, 0.875, 0.6581, 0.8438, 0.6581, 0.8438, 0.6247, 0.8438, 0.5914, 0.8438, 0.6247, 0.8125, 0.6247, 0.8125, 0.5914, 0.8438, 0.6247, 0.8438, 0.6581, 0.8125, 0.6581, 0.8125, 0.6247, 0.8125, 0.5914, 0.8125, 0.6247, 0.7812, 0.6247, 0.7812, 0.5914, 0.8125, 0.6247, 0.8125, 0.6581, 0.7812, 0.6581, 0.7812, 0.6247, 0.7812, 0.5914, 0.7812, 0.6247, 0.75, 0.6247, 0.75, 0.5914, 0.7812, 0.6247, 0.7812, 0.6581, 0.75, 0.6581, 0.75, 0.6247, 0.75, 0.5914, 0.75, 0.6247, 0.7188, 0.6247, 0.7188, 0.5914, 0.75, 0.6247, 0.75, 0.6581, 0.7188, 0.6581, 0.7188, 0.6247, 0.7188, 0.5914, 0.7188, 0.6247, 0.6875, 0.6247, 0.6875, 0.5914, 0.7188, 0.6247, 0.7188, 0.6581, 0.6875, 0.6581, 0.6875, 0.6247, 0.6875, 0.5914, 0.6875, 0.6247, 0.6562, 0.6247, 0.6562, 0.5914, 0.6875, 0.6247, 0.6875, 0.6581, 0.6562, 0.6581, 0.6562, 0.6247, 0.6562, 0.5914, 0.6562, 0.6247, 0.625, 0.6247, 0.625, 0.5914, 0.6562, 0.6247, 0.6562, 0.6581, 0.625, 0.6581, 0.625, 0.6247, 0.625, 0.5914, 0.625, 0.6247, 0.5938, 0.6247, 0.5938, 0.5914, 0.625, 0.6247, 0.625, 0.6581, 0.5938, 0.6581, 0.5938, 0.6247, 0.5938, 0.5914, 0.5938, 0.6247, 0.5625, 0.6247, 0.5625, 0.5914, 0.5938, 0.6247, 0.5938, 0.6581, 0.5625, 0.6581, 0.5625, 0.6247, 0.5625, 0.5914, 0.5625, 0.6247, 0.5312, 0.6247, 0.5312, 0.5914, 0.5625, 0.6247, 0.5625, 0.6581, 0.5312, 0.6581, 0.5312, 0.6247, 0.5312, 0.5914, 0.5312, 0.6247, 0.5, 0.6247, 0.5, 0.5914, 0.5312, 0.6247, 0.5312, 0.6581, 0.5, 0.6581, 0.5, 0.6247, 0.5, 0.5914, 0.5, 0.6247, 0.4688, 0.6247, 0.4688, 0.5914, 0.5, 0.6247, 0.5, 0.6581, 0.4687, 0.6581, 0.4688, 0.6247, 0.4688, 0.5914, 0.4688, 0.6247, 0.4375, 0.6247, 0.4375, 0.5914, 0.4688, 0.6247, 0.4687, 0.6581, 0.4375, 0.6581, 0.4375, 0.6247, 0.4375, 0.5914, 0.4375, 0.6247, 0.4062, 0.6247, 0.4062, 0.5914, 0.4375, 0.6247, 0.4375, 0.6581, 0.4062, 0.6581, 0.4062, 0.6247, 0.4062, 0.5914, 0.4062, 0.6247, 0.375, 0.6247, 0.375, 0.5914, 0.4062, 0.6247, 0.4062, 0.6581, 0.375, 0.6581, 0.375, 0.6247, 0.375, 0.5914, 0.375, 0.6247, 0.3438, 0.6247, 0.3438, 0.5914, 0.375, 0.6247, 0.375, 0.6581, 0.3438, 0.6581, 0.3438, 0.6247, 0.3438, 0.5914, 0.3438, 0.6247, 0.3125, 0.6247, 0.3125, 0.5914, 0.3438, 0.6247, 0.3438, 0.6581, 0.3125, 0.6581, 0.3125, 0.6247, 0.3125, 0.5914, 0.3125, 0.6247, 0.2812, 0.6247, 0.2812, 0.5914, 0.3125, 0.6247, 0.3125, 0.6581, 0.2812, 0.6581, 0.2812, 0.6247, 0.2812, 0.5914, 0.2812, 0.6247, 0.25, 0.6247, 0.25, 0.5914, 0.2812, 0.6247, 0.2812, 0.6581, 0.25, 0.6581, 0.25, 0.6247, 0.25, 0.5914, 0.25, 0.6247, 0.2188, 0.6247, 0.2188, 0.5914, 0.25, 0.6247, 0.25, 0.6581, 0.2188, 0.6581, 0.2188, 0.6247, 0.2188, 0.5914, 0.2188, 0.6247, 0.1875, 0.6247, 0.1875, 0.5914, 0.2188, 0.6247, 0.2188, 0.6581, 0.1875, 0.6581, 0.1875, 0.6247, 0.1875, 0.5914, 0.1875, 0.6247, 0.1562, 0.6247, 0.1562, 0.5914, 0.1875, 0.6247, 0.1875, 0.6581, 0.1562, 0.6581, 0.1562, 0.6247, 0.1562, 0.5914, 0.1562, 0.6247, 0.125, 0.6247, 0.125, 0.5914, 0.1562, 0.6247, 0.1562, 0.6581, 0.125, 0.6581, 0.125, 0.6247, 0.125, 0.5914, 0.125, 0.6247, 0.09375, 0.6247, 0.09375, 0.5914, 0.125, 0.6247, 0.125, 0.6581, 0.09375, 0.6581, 0.09375, 0.6247, 0.09375, 0.5914, 0.09375, 0.6247, 0.0625, 0.6247, 0.0625, 0.5914, 0.09375, 0.6247, 0.09375, 0.6581, 0.0625, 0.6581, 0.0625, 0.6247, 0.0625, 0.5914, 0.0625, 0.6247, 0.03125, 0.6247, 0.03125, 0.5914, 0.0625, 0.6247, 0.0625, 0.6581, 0.03125, 0.6581, 0.03125, 0.6247, 0.03125, 0.5914, 0.03125, 0.6247, 0.0, 0.6247, 0.0, 0.5914, 0.03125, 0.6247, 0.03125, 0.6581, 0.0, 0.6581, 0.0, 0.6247, 1.0, 0.7914, 1.0, 0.8247, 0.9688, 0.8247, 0.9688, 0.7914, 1.0, 0.8247, 1.0, 0.8581, 0.9688, 0.8581, 0.9688, 0.8247, 0.9688, 0.7914, 0.9688, 0.8247, 0.9375, 0.8247, 0.9375, 0.7914, 0.9688, 0.8247, 0.9688, 0.8581, 0.9375, 0.8581, 0.9375, 0.8247, 0.9375, 0.7914, 0.9375, 0.8247, 0.9062, 0.8247, 0.9062, 0.7914, 0.9375, 0.8247, 0.9375, 0.8581, 0.9062, 0.8581, 0.9062, 0.8247, 0.9062, 0.7914, 0.9062, 0.8247, 0.875, 0.8247, 0.875, 0.7914, 0.9062, 0.8247, 0.9062, 0.8581, 0.875, 0.8581, 0.875, 0.8247, 0.875, 0.7914, 0.875, 0.8247, 0.8438, 0.8247, 0.8438, 0.7914, 0.875, 0.8247, 0.875, 0.8581, 0.8437, 0.8581, 0.8438, 0.8247, 0.8438, 0.7914, 0.8438, 0.8247, 0.8125, 0.8247, 0.8125, 0.7914, 0.8438, 0.8247, 0.8437, 0.8581, 0.8125, 0.8581, 0.8125, 0.8247, 0.8125, 0.7914, 0.8125, 0.8247, 0.7812, 0.8247, 0.7812, 0.7914, 0.8125, 0.8247, 0.8125, 0.8581, 0.7812, 0.8581, 0.7812, 0.8247, 0.7812, 0.7914, 0.7812, 0.8247, 0.75, 0.8247, 0.75, 0.7914, 0.7812, 0.8247, 0.7812, 0.8581, 0.75, 0.8581, 0.75, 0.8247, 0.75, 0.7914, 0.75, 0.8247, 0.7188, 0.8247, 0.7188, 0.7914, 0.75, 0.8247, 0.75, 0.8581, 0.7188, 0.8581, 0.7188, 0.8247, 0.7188, 0.7914, 0.7188, 0.8247, 0.6875, 0.8247, 0.6875, 0.7914, 0.7188, 0.8247, 0.7188, 0.8581, 0.6875, 0.8581, 0.6875, 0.8247, 0.6875, 0.7914, 0.6875, 0.8247, 0.6563, 0.8247, 0.6563, 0.7914, 0.6875, 0.8247, 0.6875, 0.8581, 0.6563, 0.8581, 0.6563, 0.8247, 0.6563, 0.7914, 0.6563, 0.8247, 0.625, 0.8247, 0.625, 0.7914, 0.6563, 0.8247, 0.6563, 0.8581, 0.625, 0.8581, 0.625, 0.8247, 0.625, 0.7914, 0.625, 0.8247, 0.5938, 0.8247, 0.5938, 0.7914, 0.625, 0.8247, 0.625, 0.8581, 0.5938, 0.8581, 0.5938, 0.8247, 0.5938, 0.7914, 0.5938, 0.8247, 0.5625, 0.8247, 0.5625, 0.7914, 0.5938, 0.8247, 0.5938, 0.8581, 0.5625, 0.8581, 0.5625, 0.8247, 0.5625, 0.7914, 0.5625, 0.8247, 0.5312, 0.8247, 0.5312, 0.7914, 0.5625, 0.8247, 0.5625, 0.8581, 0.5312, 0.8581, 0.5312, 0.8247, 0.5312, 0.7914, 0.5312, 0.8247, 0.5, 0.8247, 0.5, 0.7914, 0.5312, 0.8247, 0.5312, 0.8581, 0.5, 0.8581, 0.5, 0.8247, 0.5, 0.7914, 0.5, 0.8247, 0.4688, 0.8247, 0.4688, 0.7914, 0.5, 0.8247, 0.5, 0.8581, 0.4687, 0.8581, 0.4688, 0.8247, 0.4688, 0.7914, 0.4688, 0.8247, 0.4375, 0.8247, 0.4375, 0.7914, 0.4688, 0.8247, 0.4687, 0.8581, 0.4375, 0.8581, 0.4375, 0.8247, 0.4375, 0.7914, 0.4375, 0.8247, 0.4063, 0.8247, 0.4063, 0.7914, 0.4375, 0.8247, 0.4375, 0.8581, 0.4063, 0.8581, 0.4063, 0.8247, 0.4063, 0.7914, 0.4063, 0.8247, 0.375, 0.8247, 0.375, 0.7914, 0.4063, 0.8247, 0.4063, 0.8581, 0.375, 0.8581, 0.375, 0.8247, 0.375, 0.7914, 0.375, 0.8247, 0.3438, 0.8247, 0.3438, 0.7914, 0.375, 0.8247, 0.375, 0.8581, 0.3438, 0.8581, 0.3438, 0.8247, 0.3438, 0.7914, 0.3438, 0.8247, 0.3125, 0.8247, 0.3125, 0.7914, 0.3438, 0.8247, 0.3438, 0.8581, 0.3125, 0.8581, 0.3125, 0.8247, 0.3125, 0.7914, 0.3125, 0.8247, 0.2812, 0.8247, 0.2812, 0.7914, 0.3125, 0.8247, 0.3125, 0.8581, 0.2812, 0.8581, 0.2812, 0.8247, 0.2812, 0.7914, 0.2812, 0.8247, 0.25, 0.8247, 0.25, 0.7914, 0.2812, 0.8247, 0.2812, 0.8581, 0.25, 0.8581, 0.25, 0.8247, 0.25, 0.7914, 0.25, 0.8247, 0.2188, 0.8247, 0.2188, 0.7914, 0.25, 0.8247, 0.25, 0.8581, 0.2188, 0.8581, 0.2188, 0.8247, 0.2188, 0.7914, 0.2188, 0.8247, 0.1875, 0.8247, 0.1875, 0.7914, 0.2188, 0.8247, 0.2188, 0.8581, 0.1875, 0.8581, 0.1875, 0.8247, 0.1875, 0.7914, 0.1875, 0.8247, 0.1562, 0.8247, 0.1562, 0.7914, 0.1875, 0.8247, 0.1875, 0.8581, 0.1562, 0.8581, 0.1562, 0.8247, 0.1562, 0.7914, 0.1562, 0.8247, 0.125, 0.8247, 0.125, 0.7914, 0.1562, 0.8247, 0.1562, 0.8581, 0.125, 0.8581, 0.125, 0.8247, 0.125, 0.7914, 0.125, 0.8247, 0.09375, 0.8247, 0.09375, 0.7914, 0.125, 0.8247, 0.125, 0.8581, 0.09375, 0.8581, 0.09375, 0.8247, 0.09375, 0.7914, 0.09375, 0.8247, 0.0625, 0.8247, 0.0625, 0.7914, 0.09375, 0.8247, 0.09375, 0.8581, 0.0625, 0.8581, 0.0625, 0.8247, 0.0625, 0.7914, 0.0625, 0.8247, 0.03125, 0.8247, 0.03125, 0.7914, 0.0625, 0.8247, 0.0625, 0.8581, 0.03125, 0.8581, 0.03125, 0.8247, 0.03125, 0.7914, 0.03125, 0.8247, 0.0, 0.8247, 0.0, 0.7914, 0.03125, 0.8247, 0.03125, 0.8581, 0.0, 0.8581, 0.0, 0.8247])
me_cylinder.update()

# ---- objects
ob_light = bpy.data.objects.new('Light', light_light)
ob_camera = bpy.data.objects.new('Camera', cam_camera)
ob_cylinder = bpy.data.objects.new('Cylinder', me_cylinder)

# ---- transforms, parenting, visibility, modifiers, constraints
ob_light.location = (4.076, 1.005, 5.904)
ob_light.rotation_euler = (0.6503, 0.05522, 1.866)
ob_light.lock_rotations_4d = False
ob_light.empty_display_type = 'ARROWS'
ob_light.color = (0.0, 0.0, 0.0, 0.0)
ob_light.lineart.crease_threshold = 0.0
ob_camera.location = (7.359, -6.926, 4.958)
ob_camera.rotation_euler = (1.109, 0.0, 0.8149)
ob_camera.lock_rotations_4d = False
ob_camera.empty_display_type = 'ARROWS'
ob_camera.color = (0.0, 0.0, 0.0, 0.0)
ob_camera.display_type = 'WIRE'
ob_camera.lineart.crease_threshold = 0.0
ob_cylinder.location = (0.0, 0.0, 0.0)

# ---- collection membership
col_collection.objects.link(ob_light)
col_collection.objects.link(ob_camera)
col_collection.objects.link(ob_cylinder)

# ---- scene / render settings (as saved in the file)
scene.camera = ob_camera
scene.frame_start = 1; scene.frame_end = 250; scene.frame_set(1)
scene.render.engine = 'BLENDER_EEVEE_NEXT'
scene.cycles.sampling_pattern = 'TABULATED_SOBOL'
bpy.context.view_layer.update()
